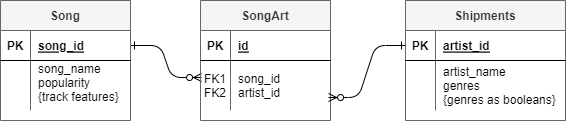

The diagram above was exported from draw.io. Its source (the exported page's mxGraphModel, read from the mxfile embedded in the PNG):
<mxGraphModel dx="1434" dy="764" grid="1" gridSize="10" guides="1" tooltips="1" connect="1" arrows="1" fold="1" page="1" pageScale="1" pageWidth="850" pageHeight="1100" background="#FFFFFF" math="0" shadow="0" extFonts="Permanent Marker^https://fonts.googleapis.com/css?family=Permanent+Marker">
  <root>
    <mxCell id="0" />
    <mxCell id="1" parent="0" />
    <mxCell id="C-vyLk0tnHw3VtMMgP7b-1" value="" style="edgeStyle=entityRelationEdgeStyle;endArrow=ERzeroToMany;startArrow=ERone;endFill=1;startFill=0;entryX=0.008;entryY=0.34;entryDx=0;entryDy=0;entryPerimeter=0;" parent="1" source="C-vyLk0tnHw3VtMMgP7b-24" target="C-vyLk0tnHw3VtMMgP7b-6" edge="1">
      <mxGeometry width="100" height="100" relative="1" as="geometry">
        <mxPoint x="320" y="530" as="sourcePoint" />
        <mxPoint x="420" y="430" as="targetPoint" />
      </mxGeometry>
    </mxCell>
    <mxCell id="C-vyLk0tnHw3VtMMgP7b-2" value="SongArt" style="shape=table;startSize=30;container=1;collapsible=1;childLayout=tableLayout;fixedRows=1;rowLines=0;fontStyle=1;align=center;resizeLast=1;fillColor=#f5f5f5;fontColor=#333333;strokeColor=#666666;" parent="1" vertex="1">
      <mxGeometry x="200" width="130" height="120" as="geometry" />
    </mxCell>
    <mxCell id="C-vyLk0tnHw3VtMMgP7b-3" value="" style="shape=partialRectangle;collapsible=0;dropTarget=0;pointerEvents=0;fillColor=none;points=[[0,0.5],[1,0.5]];portConstraint=eastwest;top=0;left=0;right=0;bottom=1;" parent="C-vyLk0tnHw3VtMMgP7b-2" vertex="1">
      <mxGeometry y="30" width="130" height="30" as="geometry" />
    </mxCell>
    <mxCell id="C-vyLk0tnHw3VtMMgP7b-4" value="PK" style="shape=partialRectangle;overflow=hidden;connectable=0;fillColor=none;top=0;left=0;bottom=0;right=0;fontStyle=1;" parent="C-vyLk0tnHw3VtMMgP7b-3" vertex="1">
      <mxGeometry width="30" height="30" as="geometry">
        <mxRectangle width="30" height="30" as="alternateBounds" />
      </mxGeometry>
    </mxCell>
    <mxCell id="C-vyLk0tnHw3VtMMgP7b-5" value="id" style="shape=partialRectangle;overflow=hidden;connectable=0;fillColor=none;top=0;left=0;bottom=0;right=0;align=left;spacingLeft=6;fontStyle=5;" parent="C-vyLk0tnHw3VtMMgP7b-3" vertex="1">
      <mxGeometry x="30" width="100" height="30" as="geometry">
        <mxRectangle width="100" height="30" as="alternateBounds" />
      </mxGeometry>
    </mxCell>
    <mxCell id="C-vyLk0tnHw3VtMMgP7b-6" value="" style="shape=partialRectangle;collapsible=0;dropTarget=0;pointerEvents=0;fillColor=none;points=[[0,0.5],[1,0.5]];portConstraint=eastwest;top=0;left=0;right=0;bottom=0;" parent="C-vyLk0tnHw3VtMMgP7b-2" vertex="1">
      <mxGeometry y="60" width="130" height="50" as="geometry" />
    </mxCell>
    <mxCell id="C-vyLk0tnHw3VtMMgP7b-7" value="FK1&#10;FK2" style="shape=partialRectangle;overflow=hidden;connectable=0;fillColor=none;top=0;left=0;bottom=0;right=0;" parent="C-vyLk0tnHw3VtMMgP7b-6" vertex="1">
      <mxGeometry width="30" height="50" as="geometry">
        <mxRectangle width="30" height="50" as="alternateBounds" />
      </mxGeometry>
    </mxCell>
    <mxCell id="C-vyLk0tnHw3VtMMgP7b-8" value="song_id&#10;artist_id" style="shape=partialRectangle;overflow=hidden;connectable=0;fillColor=none;top=0;left=0;bottom=0;right=0;align=left;spacingLeft=6;" parent="C-vyLk0tnHw3VtMMgP7b-6" vertex="1">
      <mxGeometry x="30" width="100" height="50" as="geometry">
        <mxRectangle width="100" height="50" as="alternateBounds" />
      </mxGeometry>
    </mxCell>
    <mxCell id="C-vyLk0tnHw3VtMMgP7b-13" value="Shipments" style="shape=table;startSize=30;container=1;collapsible=1;childLayout=tableLayout;fixedRows=1;rowLines=0;fontStyle=1;align=center;resizeLast=1;fillColor=#f5f5f5;fontColor=#333333;strokeColor=#666666;" parent="1" vertex="1">
      <mxGeometry x="405" width="160" height="120" as="geometry" />
    </mxCell>
    <mxCell id="C-vyLk0tnHw3VtMMgP7b-14" value="" style="shape=partialRectangle;collapsible=0;dropTarget=0;pointerEvents=0;fillColor=none;points=[[0,0.5],[1,0.5]];portConstraint=eastwest;top=0;left=0;right=0;bottom=1;" parent="C-vyLk0tnHw3VtMMgP7b-13" vertex="1">
      <mxGeometry y="30" width="160" height="30" as="geometry" />
    </mxCell>
    <mxCell id="C-vyLk0tnHw3VtMMgP7b-15" value="PK" style="shape=partialRectangle;overflow=hidden;connectable=0;fillColor=none;top=0;left=0;bottom=0;right=0;fontStyle=1;" parent="C-vyLk0tnHw3VtMMgP7b-14" vertex="1">
      <mxGeometry width="30" height="30" as="geometry">
        <mxRectangle width="30" height="30" as="alternateBounds" />
      </mxGeometry>
    </mxCell>
    <mxCell id="C-vyLk0tnHw3VtMMgP7b-16" value="artist_id" style="shape=partialRectangle;overflow=hidden;connectable=0;fillColor=none;top=0;left=0;bottom=0;right=0;align=left;spacingLeft=6;fontStyle=5;" parent="C-vyLk0tnHw3VtMMgP7b-14" vertex="1">
      <mxGeometry x="30" width="130" height="30" as="geometry">
        <mxRectangle width="130" height="30" as="alternateBounds" />
      </mxGeometry>
    </mxCell>
    <mxCell id="C-vyLk0tnHw3VtMMgP7b-17" value="" style="shape=partialRectangle;collapsible=0;dropTarget=0;pointerEvents=0;fillColor=none;points=[[0,0.5],[1,0.5]];portConstraint=eastwest;top=0;left=0;right=0;bottom=0;" parent="C-vyLk0tnHw3VtMMgP7b-13" vertex="1">
      <mxGeometry y="60" width="160" height="50" as="geometry" />
    </mxCell>
    <mxCell id="C-vyLk0tnHw3VtMMgP7b-18" value="" style="shape=partialRectangle;overflow=hidden;connectable=0;fillColor=none;top=0;left=0;bottom=0;right=0;" parent="C-vyLk0tnHw3VtMMgP7b-17" vertex="1">
      <mxGeometry width="30" height="50" as="geometry">
        <mxRectangle width="30" height="50" as="alternateBounds" />
      </mxGeometry>
    </mxCell>
    <mxCell id="C-vyLk0tnHw3VtMMgP7b-19" value="artist_name&#10;genres&#10;{genres as booleans}" style="shape=partialRectangle;overflow=hidden;connectable=0;fillColor=none;top=0;left=0;bottom=0;right=0;align=left;spacingLeft=6;" parent="C-vyLk0tnHw3VtMMgP7b-17" vertex="1">
      <mxGeometry x="30" width="130" height="50" as="geometry">
        <mxRectangle width="130" height="50" as="alternateBounds" />
      </mxGeometry>
    </mxCell>
    <mxCell id="C-vyLk0tnHw3VtMMgP7b-23" value="Song" style="shape=table;startSize=30;container=1;collapsible=1;childLayout=tableLayout;fixedRows=1;rowLines=0;fontStyle=1;align=center;resizeLast=1;fillColor=#f5f5f5;fontColor=#333333;strokeColor=#666666;" parent="1" vertex="1">
      <mxGeometry width="130" height="120" as="geometry" />
    </mxCell>
    <mxCell id="C-vyLk0tnHw3VtMMgP7b-24" value="" style="shape=partialRectangle;collapsible=0;dropTarget=0;pointerEvents=0;fillColor=none;points=[[0,0.5],[1,0.5]];portConstraint=eastwest;top=0;left=0;right=0;bottom=1;" parent="C-vyLk0tnHw3VtMMgP7b-23" vertex="1">
      <mxGeometry y="30" width="130" height="30" as="geometry" />
    </mxCell>
    <mxCell id="C-vyLk0tnHw3VtMMgP7b-25" value="PK" style="shape=partialRectangle;overflow=hidden;connectable=0;fillColor=none;top=0;left=0;bottom=0;right=0;fontStyle=1;" parent="C-vyLk0tnHw3VtMMgP7b-24" vertex="1">
      <mxGeometry width="30" height="30" as="geometry">
        <mxRectangle width="30" height="30" as="alternateBounds" />
      </mxGeometry>
    </mxCell>
    <mxCell id="C-vyLk0tnHw3VtMMgP7b-26" value="song_id" style="shape=partialRectangle;overflow=hidden;connectable=0;fillColor=none;top=0;left=0;bottom=0;right=0;align=left;spacingLeft=6;fontStyle=5;" parent="C-vyLk0tnHw3VtMMgP7b-24" vertex="1">
      <mxGeometry x="30" width="100" height="30" as="geometry">
        <mxRectangle width="100" height="30" as="alternateBounds" />
      </mxGeometry>
    </mxCell>
    <mxCell id="C-vyLk0tnHw3VtMMgP7b-27" value="" style="shape=partialRectangle;collapsible=0;dropTarget=0;pointerEvents=0;fillColor=none;points=[[0,0.5],[1,0.5]];portConstraint=eastwest;top=0;left=0;right=0;bottom=0;" parent="C-vyLk0tnHw3VtMMgP7b-23" vertex="1">
      <mxGeometry y="60" width="130" height="50" as="geometry" />
    </mxCell>
    <mxCell id="C-vyLk0tnHw3VtMMgP7b-28" value="" style="shape=partialRectangle;overflow=hidden;connectable=0;fillColor=none;top=0;left=0;bottom=0;right=0;" parent="C-vyLk0tnHw3VtMMgP7b-27" vertex="1">
      <mxGeometry width="30" height="50" as="geometry">
        <mxRectangle width="30" height="50" as="alternateBounds" />
      </mxGeometry>
    </mxCell>
    <mxCell id="C-vyLk0tnHw3VtMMgP7b-29" value="song_name&#10;popularity&#10;{track features}&#10;" style="shape=partialRectangle;overflow=hidden;connectable=0;fillColor=none;top=0;left=0;bottom=0;right=0;align=left;spacingLeft=6;" parent="C-vyLk0tnHw3VtMMgP7b-27" vertex="1">
      <mxGeometry x="30" width="100" height="50" as="geometry">
        <mxRectangle width="100" height="50" as="alternateBounds" />
      </mxGeometry>
    </mxCell>
    <mxCell id="C-vyLk0tnHw3VtMMgP7b-12" value="" style="edgeStyle=entityRelationEdgeStyle;endArrow=ERzeroToMany;startArrow=ERone;endFill=1;startFill=0;entryX=0.985;entryY=0.74;entryDx=0;entryDy=0;entryPerimeter=0;exitX=0;exitY=0.5;exitDx=0;exitDy=0;" parent="1" source="C-vyLk0tnHw3VtMMgP7b-14" target="C-vyLk0tnHw3VtMMgP7b-6" edge="1">
      <mxGeometry width="100" height="100" relative="1" as="geometry">
        <mxPoint x="380" y="-10" as="sourcePoint" />
        <mxPoint x="440" y="15" as="targetPoint" />
      </mxGeometry>
    </mxCell>
  </root>
</mxGraphModel>